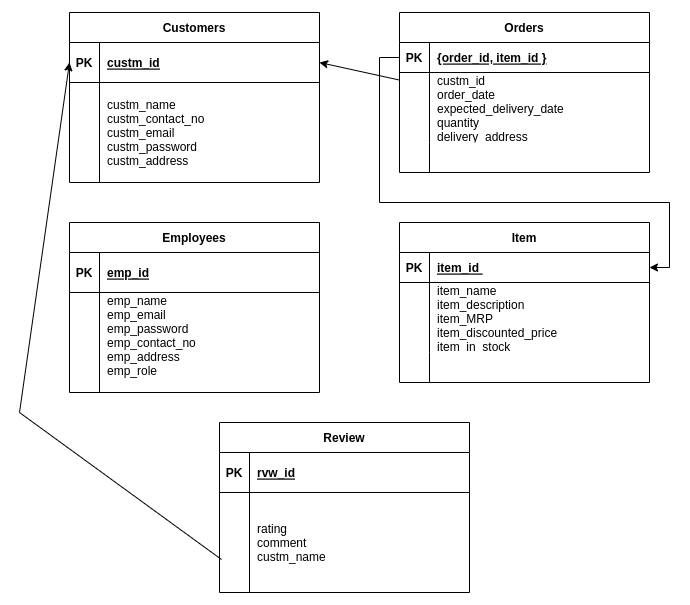

The diagram above was exported from draw.io. Its source (the exported page's mxGraphModel, read from the mxfile embedded in the PNG):
<mxGraphModel dx="868" dy="432" grid="1" gridSize="10" guides="1" tooltips="1" connect="1" arrows="1" fold="1" page="1" pageScale="1" pageWidth="850" pageHeight="1100" math="0" shadow="0" extFonts="Permanent Marker^https://fonts.googleapis.com/css?family=Permanent+Marker">
  <root>
    <mxCell id="0" />
    <mxCell id="1" parent="0" />
    <mxCell id="C-vyLk0tnHw3VtMMgP7b-2" value="Orders" style="shape=table;startSize=30;container=1;collapsible=1;childLayout=tableLayout;fixedRows=1;rowLines=0;fontStyle=1;align=center;resizeLast=1;" parent="1" vertex="1">
      <mxGeometry x="450" y="120" width="250" height="160" as="geometry" />
    </mxCell>
    <mxCell id="C-vyLk0tnHw3VtMMgP7b-3" value="" style="shape=partialRectangle;collapsible=0;dropTarget=0;pointerEvents=0;fillColor=none;points=[[0,0.5],[1,0.5]];portConstraint=eastwest;top=0;left=0;right=0;bottom=1;" parent="C-vyLk0tnHw3VtMMgP7b-2" vertex="1">
      <mxGeometry y="30" width="250" height="30" as="geometry" />
    </mxCell>
    <mxCell id="C-vyLk0tnHw3VtMMgP7b-4" value="PK" style="shape=partialRectangle;overflow=hidden;connectable=0;fillColor=none;top=0;left=0;bottom=0;right=0;fontStyle=1;" parent="C-vyLk0tnHw3VtMMgP7b-3" vertex="1">
      <mxGeometry width="30" height="30" as="geometry">
        <mxRectangle width="30" height="30" as="alternateBounds" />
      </mxGeometry>
    </mxCell>
    <mxCell id="C-vyLk0tnHw3VtMMgP7b-5" value="{order_id, item_id }" style="shape=partialRectangle;overflow=hidden;connectable=0;fillColor=none;top=0;left=0;bottom=0;right=0;align=left;spacingLeft=6;fontStyle=5;" parent="C-vyLk0tnHw3VtMMgP7b-3" vertex="1">
      <mxGeometry x="30" width="220" height="30" as="geometry">
        <mxRectangle width="220" height="30" as="alternateBounds" />
      </mxGeometry>
    </mxCell>
    <mxCell id="C-vyLk0tnHw3VtMMgP7b-6" value="" style="shape=partialRectangle;collapsible=0;dropTarget=0;pointerEvents=0;fillColor=none;points=[[0,0.5],[1,0.5]];portConstraint=eastwest;top=0;left=0;right=0;bottom=0;" parent="C-vyLk0tnHw3VtMMgP7b-2" vertex="1">
      <mxGeometry y="60" width="250" height="70" as="geometry" />
    </mxCell>
    <mxCell id="C-vyLk0tnHw3VtMMgP7b-7" value="" style="shape=partialRectangle;overflow=hidden;connectable=0;fillColor=none;top=0;left=0;bottom=0;right=0;" parent="C-vyLk0tnHw3VtMMgP7b-6" vertex="1">
      <mxGeometry width="30" height="70" as="geometry">
        <mxRectangle width="30" height="70" as="alternateBounds" />
      </mxGeometry>
    </mxCell>
    <mxCell id="C-vyLk0tnHw3VtMMgP7b-8" value="custm_id &#10;order_date &#10;expected_delivery_date &#10;quantity &#10;delivery_address" style="shape=partialRectangle;overflow=hidden;connectable=0;fillColor=none;top=0;left=0;bottom=0;right=0;align=left;spacingLeft=6;" parent="C-vyLk0tnHw3VtMMgP7b-6" vertex="1">
      <mxGeometry x="30" width="220" height="70" as="geometry">
        <mxRectangle width="220" height="70" as="alternateBounds" />
      </mxGeometry>
    </mxCell>
    <mxCell id="C-vyLk0tnHw3VtMMgP7b-9" value="" style="shape=partialRectangle;collapsible=0;dropTarget=0;pointerEvents=0;fillColor=none;points=[[0,0.5],[1,0.5]];portConstraint=eastwest;top=0;left=0;right=0;bottom=0;" parent="C-vyLk0tnHw3VtMMgP7b-2" vertex="1">
      <mxGeometry y="130" width="250" height="30" as="geometry" />
    </mxCell>
    <mxCell id="C-vyLk0tnHw3VtMMgP7b-10" value="" style="shape=partialRectangle;overflow=hidden;connectable=0;fillColor=none;top=0;left=0;bottom=0;right=0;" parent="C-vyLk0tnHw3VtMMgP7b-9" vertex="1">
      <mxGeometry width="30" height="30" as="geometry">
        <mxRectangle width="30" height="30" as="alternateBounds" />
      </mxGeometry>
    </mxCell>
    <mxCell id="C-vyLk0tnHw3VtMMgP7b-11" value="" style="shape=partialRectangle;overflow=hidden;connectable=0;fillColor=none;top=0;left=0;bottom=0;right=0;align=left;spacingLeft=6;" parent="C-vyLk0tnHw3VtMMgP7b-9" vertex="1">
      <mxGeometry x="30" width="220" height="30" as="geometry">
        <mxRectangle width="220" height="30" as="alternateBounds" />
      </mxGeometry>
    </mxCell>
    <mxCell id="C-vyLk0tnHw3VtMMgP7b-13" value="Item" style="shape=table;startSize=30;container=1;collapsible=1;childLayout=tableLayout;fixedRows=1;rowLines=0;fontStyle=1;align=center;resizeLast=1;" parent="1" vertex="1">
      <mxGeometry x="450" y="330" width="250" height="160" as="geometry" />
    </mxCell>
    <mxCell id="C-vyLk0tnHw3VtMMgP7b-14" value="" style="shape=partialRectangle;collapsible=0;dropTarget=0;pointerEvents=0;fillColor=none;points=[[0,0.5],[1,0.5]];portConstraint=eastwest;top=0;left=0;right=0;bottom=1;" parent="C-vyLk0tnHw3VtMMgP7b-13" vertex="1">
      <mxGeometry y="30" width="250" height="30" as="geometry" />
    </mxCell>
    <mxCell id="C-vyLk0tnHw3VtMMgP7b-15" value="PK" style="shape=partialRectangle;overflow=hidden;connectable=0;fillColor=none;top=0;left=0;bottom=0;right=0;fontStyle=1;" parent="C-vyLk0tnHw3VtMMgP7b-14" vertex="1">
      <mxGeometry width="30" height="30" as="geometry">
        <mxRectangle width="30" height="30" as="alternateBounds" />
      </mxGeometry>
    </mxCell>
    <mxCell id="C-vyLk0tnHw3VtMMgP7b-16" value="item_id " style="shape=partialRectangle;overflow=hidden;connectable=0;fillColor=none;top=0;left=0;bottom=0;right=0;align=left;spacingLeft=6;fontStyle=5;" parent="C-vyLk0tnHw3VtMMgP7b-14" vertex="1">
      <mxGeometry x="30" width="220" height="30" as="geometry">
        <mxRectangle width="220" height="30" as="alternateBounds" />
      </mxGeometry>
    </mxCell>
    <mxCell id="C-vyLk0tnHw3VtMMgP7b-17" value="" style="shape=partialRectangle;collapsible=0;dropTarget=0;pointerEvents=0;fillColor=none;points=[[0,0.5],[1,0.5]];portConstraint=eastwest;top=0;left=0;right=0;bottom=0;" parent="C-vyLk0tnHw3VtMMgP7b-13" vertex="1">
      <mxGeometry y="60" width="250" height="70" as="geometry" />
    </mxCell>
    <mxCell id="C-vyLk0tnHw3VtMMgP7b-18" value="" style="shape=partialRectangle;overflow=hidden;connectable=0;fillColor=none;top=0;left=0;bottom=0;right=0;" parent="C-vyLk0tnHw3VtMMgP7b-17" vertex="1">
      <mxGeometry width="30" height="70" as="geometry">
        <mxRectangle width="30" height="70" as="alternateBounds" />
      </mxGeometry>
    </mxCell>
    <mxCell id="C-vyLk0tnHw3VtMMgP7b-19" value="item_name&#10;item_description&#10;item_MRP&#10;item_discounted_price&#10;item_in_stock&#10;item_keywords&#10;" style="shape=partialRectangle;overflow=hidden;connectable=0;fillColor=none;top=0;left=0;bottom=0;right=0;align=left;spacingLeft=6;" parent="C-vyLk0tnHw3VtMMgP7b-17" vertex="1">
      <mxGeometry x="30" width="220" height="70" as="geometry">
        <mxRectangle width="220" height="70" as="alternateBounds" />
      </mxGeometry>
    </mxCell>
    <mxCell id="C-vyLk0tnHw3VtMMgP7b-20" value="" style="shape=partialRectangle;collapsible=0;dropTarget=0;pointerEvents=0;fillColor=none;points=[[0,0.5],[1,0.5]];portConstraint=eastwest;top=0;left=0;right=0;bottom=0;" parent="C-vyLk0tnHw3VtMMgP7b-13" vertex="1">
      <mxGeometry y="130" width="250" height="30" as="geometry" />
    </mxCell>
    <mxCell id="C-vyLk0tnHw3VtMMgP7b-21" value="" style="shape=partialRectangle;overflow=hidden;connectable=0;fillColor=none;top=0;left=0;bottom=0;right=0;" parent="C-vyLk0tnHw3VtMMgP7b-20" vertex="1">
      <mxGeometry width="30" height="30" as="geometry">
        <mxRectangle width="30" height="30" as="alternateBounds" />
      </mxGeometry>
    </mxCell>
    <mxCell id="C-vyLk0tnHw3VtMMgP7b-22" value="" style="shape=partialRectangle;overflow=hidden;connectable=0;fillColor=none;top=0;left=0;bottom=0;right=0;align=left;spacingLeft=6;" parent="C-vyLk0tnHw3VtMMgP7b-20" vertex="1">
      <mxGeometry x="30" width="220" height="30" as="geometry">
        <mxRectangle width="220" height="30" as="alternateBounds" />
      </mxGeometry>
    </mxCell>
    <mxCell id="C-vyLk0tnHw3VtMMgP7b-23" value="Customers" style="shape=table;startSize=30;container=1;collapsible=1;childLayout=tableLayout;fixedRows=1;rowLines=0;fontStyle=1;align=center;resizeLast=1;" parent="1" vertex="1">
      <mxGeometry x="120" y="120" width="250" height="170" as="geometry" />
    </mxCell>
    <mxCell id="C-vyLk0tnHw3VtMMgP7b-24" value="" style="shape=partialRectangle;collapsible=0;dropTarget=0;pointerEvents=0;fillColor=none;points=[[0,0.5],[1,0.5]];portConstraint=eastwest;top=0;left=0;right=0;bottom=1;" parent="C-vyLk0tnHw3VtMMgP7b-23" vertex="1">
      <mxGeometry y="30" width="250" height="40" as="geometry" />
    </mxCell>
    <mxCell id="C-vyLk0tnHw3VtMMgP7b-25" value="PK" style="shape=partialRectangle;overflow=hidden;connectable=0;fillColor=none;top=0;left=0;bottom=0;right=0;fontStyle=1;" parent="C-vyLk0tnHw3VtMMgP7b-24" vertex="1">
      <mxGeometry width="30" height="40" as="geometry">
        <mxRectangle width="30" height="40" as="alternateBounds" />
      </mxGeometry>
    </mxCell>
    <mxCell id="C-vyLk0tnHw3VtMMgP7b-26" value="custm_id" style="shape=partialRectangle;overflow=hidden;connectable=0;fillColor=none;top=0;left=0;bottom=0;right=0;align=left;spacingLeft=6;fontStyle=5;" parent="C-vyLk0tnHw3VtMMgP7b-24" vertex="1">
      <mxGeometry x="30" width="220" height="40" as="geometry">
        <mxRectangle width="220" height="40" as="alternateBounds" />
      </mxGeometry>
    </mxCell>
    <mxCell id="C-vyLk0tnHw3VtMMgP7b-27" value="" style="shape=partialRectangle;collapsible=0;dropTarget=0;pointerEvents=0;fillColor=none;points=[[0,0.5],[1,0.5]];portConstraint=eastwest;top=0;left=0;right=0;bottom=0;" parent="C-vyLk0tnHw3VtMMgP7b-23" vertex="1">
      <mxGeometry y="70" width="250" height="100" as="geometry" />
    </mxCell>
    <mxCell id="C-vyLk0tnHw3VtMMgP7b-28" value="" style="shape=partialRectangle;overflow=hidden;connectable=0;fillColor=none;top=0;left=0;bottom=0;right=0;" parent="C-vyLk0tnHw3VtMMgP7b-27" vertex="1">
      <mxGeometry width="30" height="100" as="geometry">
        <mxRectangle width="30" height="100" as="alternateBounds" />
      </mxGeometry>
    </mxCell>
    <mxCell id="C-vyLk0tnHw3VtMMgP7b-29" value="custm_name &#10;custm_contact_no&#10;custm_email&#10;custm_password&#10;custm_address" style="shape=partialRectangle;overflow=hidden;connectable=0;fillColor=none;top=0;left=0;bottom=0;right=0;align=left;spacingLeft=6;" parent="C-vyLk0tnHw3VtMMgP7b-27" vertex="1">
      <mxGeometry x="30" width="220" height="100" as="geometry">
        <mxRectangle width="220" height="100" as="alternateBounds" />
      </mxGeometry>
    </mxCell>
    <mxCell id="dOd5_Rpvg5A_1BfPtgw--2" value="Review" style="shape=table;startSize=30;container=1;collapsible=1;childLayout=tableLayout;fixedRows=1;rowLines=0;fontStyle=1;align=center;resizeLast=1;" vertex="1" parent="1">
      <mxGeometry x="270" y="530" width="250" height="170" as="geometry" />
    </mxCell>
    <mxCell id="dOd5_Rpvg5A_1BfPtgw--3" value="" style="shape=partialRectangle;collapsible=0;dropTarget=0;pointerEvents=0;fillColor=none;points=[[0,0.5],[1,0.5]];portConstraint=eastwest;top=0;left=0;right=0;bottom=1;" vertex="1" parent="dOd5_Rpvg5A_1BfPtgw--2">
      <mxGeometry y="30" width="250" height="40" as="geometry" />
    </mxCell>
    <mxCell id="dOd5_Rpvg5A_1BfPtgw--4" value="PK" style="shape=partialRectangle;overflow=hidden;connectable=0;fillColor=none;top=0;left=0;bottom=0;right=0;fontStyle=1;" vertex="1" parent="dOd5_Rpvg5A_1BfPtgw--3">
      <mxGeometry width="30" height="40" as="geometry">
        <mxRectangle width="30" height="40" as="alternateBounds" />
      </mxGeometry>
    </mxCell>
    <mxCell id="dOd5_Rpvg5A_1BfPtgw--5" value="rvw_id" style="shape=partialRectangle;overflow=hidden;connectable=0;fillColor=none;top=0;left=0;bottom=0;right=0;align=left;spacingLeft=6;fontStyle=5;" vertex="1" parent="dOd5_Rpvg5A_1BfPtgw--3">
      <mxGeometry x="30" width="220" height="40" as="geometry">
        <mxRectangle width="220" height="40" as="alternateBounds" />
      </mxGeometry>
    </mxCell>
    <mxCell id="dOd5_Rpvg5A_1BfPtgw--6" value="" style="shape=partialRectangle;collapsible=0;dropTarget=0;pointerEvents=0;fillColor=none;points=[[0,0.5],[1,0.5]];portConstraint=eastwest;top=0;left=0;right=0;bottom=0;" vertex="1" parent="dOd5_Rpvg5A_1BfPtgw--2">
      <mxGeometry y="70" width="250" height="100" as="geometry" />
    </mxCell>
    <mxCell id="dOd5_Rpvg5A_1BfPtgw--7" value="" style="shape=partialRectangle;overflow=hidden;connectable=0;fillColor=none;top=0;left=0;bottom=0;right=0;" vertex="1" parent="dOd5_Rpvg5A_1BfPtgw--6">
      <mxGeometry width="30" height="100" as="geometry">
        <mxRectangle width="30" height="100" as="alternateBounds" />
      </mxGeometry>
    </mxCell>
    <mxCell id="dOd5_Rpvg5A_1BfPtgw--8" value="rating&#10;comment&#10;custm_name" style="shape=partialRectangle;overflow=hidden;connectable=0;fillColor=none;top=0;left=0;bottom=0;right=0;align=left;spacingLeft=6;" vertex="1" parent="dOd5_Rpvg5A_1BfPtgw--6">
      <mxGeometry x="30" width="220" height="100" as="geometry">
        <mxRectangle width="220" height="100" as="alternateBounds" />
      </mxGeometry>
    </mxCell>
    <mxCell id="dOd5_Rpvg5A_1BfPtgw--9" value="Employees" style="shape=table;startSize=30;container=1;collapsible=1;childLayout=tableLayout;fixedRows=1;rowLines=0;fontStyle=1;align=center;resizeLast=1;" vertex="1" parent="1">
      <mxGeometry x="120" y="330" width="250" height="170" as="geometry" />
    </mxCell>
    <mxCell id="dOd5_Rpvg5A_1BfPtgw--10" value="" style="shape=partialRectangle;collapsible=0;dropTarget=0;pointerEvents=0;fillColor=none;points=[[0,0.5],[1,0.5]];portConstraint=eastwest;top=0;left=0;right=0;bottom=1;" vertex="1" parent="dOd5_Rpvg5A_1BfPtgw--9">
      <mxGeometry y="30" width="250" height="40" as="geometry" />
    </mxCell>
    <mxCell id="dOd5_Rpvg5A_1BfPtgw--11" value="PK" style="shape=partialRectangle;overflow=hidden;connectable=0;fillColor=none;top=0;left=0;bottom=0;right=0;fontStyle=1;" vertex="1" parent="dOd5_Rpvg5A_1BfPtgw--10">
      <mxGeometry width="30" height="40" as="geometry">
        <mxRectangle width="30" height="40" as="alternateBounds" />
      </mxGeometry>
    </mxCell>
    <mxCell id="dOd5_Rpvg5A_1BfPtgw--12" value="emp_id" style="shape=partialRectangle;overflow=hidden;connectable=0;fillColor=none;top=0;left=0;bottom=0;right=0;align=left;spacingLeft=6;fontStyle=5;" vertex="1" parent="dOd5_Rpvg5A_1BfPtgw--10">
      <mxGeometry x="30" width="220" height="40" as="geometry">
        <mxRectangle width="220" height="40" as="alternateBounds" />
      </mxGeometry>
    </mxCell>
    <mxCell id="dOd5_Rpvg5A_1BfPtgw--13" value="" style="shape=partialRectangle;collapsible=0;dropTarget=0;pointerEvents=0;fillColor=none;points=[[0,0.5],[1,0.5]];portConstraint=eastwest;top=0;left=0;right=0;bottom=0;" vertex="1" parent="dOd5_Rpvg5A_1BfPtgw--9">
      <mxGeometry y="70" width="250" height="100" as="geometry" />
    </mxCell>
    <mxCell id="dOd5_Rpvg5A_1BfPtgw--14" value="" style="shape=partialRectangle;overflow=hidden;connectable=0;fillColor=none;top=0;left=0;bottom=0;right=0;" vertex="1" parent="dOd5_Rpvg5A_1BfPtgw--13">
      <mxGeometry width="30" height="100" as="geometry">
        <mxRectangle width="30" height="100" as="alternateBounds" />
      </mxGeometry>
    </mxCell>
    <mxCell id="dOd5_Rpvg5A_1BfPtgw--15" value="emp_name&#10;emp_email&#10;emp_password&#10;emp_contact_no&#10;emp_address&#10;emp_role&#10;&#10;" style="shape=partialRectangle;overflow=hidden;connectable=0;fillColor=none;top=0;left=0;bottom=0;right=0;align=left;spacingLeft=6;" vertex="1" parent="dOd5_Rpvg5A_1BfPtgw--13">
      <mxGeometry x="30" width="220" height="100" as="geometry">
        <mxRectangle width="220" height="100" as="alternateBounds" />
      </mxGeometry>
    </mxCell>
    <mxCell id="dOd5_Rpvg5A_1BfPtgw--17" value="" style="endArrow=classic;html=1;rounded=0;entryX=1;entryY=0.5;entryDx=0;entryDy=0;" edge="1" parent="1" source="C-vyLk0tnHw3VtMMgP7b-6" target="C-vyLk0tnHw3VtMMgP7b-24">
      <mxGeometry width="50" height="50" relative="1" as="geometry">
        <mxPoint x="450" y="210" as="sourcePoint" />
        <mxPoint x="400" y="260" as="targetPoint" />
      </mxGeometry>
    </mxCell>
    <mxCell id="dOd5_Rpvg5A_1BfPtgw--20" value="" style="endArrow=classic;html=1;rounded=0;entryX=0;entryY=0.5;entryDx=0;entryDy=0;exitX=0.008;exitY=0.67;exitDx=0;exitDy=0;exitPerimeter=0;" edge="1" parent="1" source="dOd5_Rpvg5A_1BfPtgw--6" target="C-vyLk0tnHw3VtMMgP7b-24">
      <mxGeometry width="50" height="50" relative="1" as="geometry">
        <mxPoint x="100" y="730" as="sourcePoint" />
        <mxPoint x="410" y="480" as="targetPoint" />
        <Array as="points">
          <mxPoint x="70" y="520" />
        </Array>
      </mxGeometry>
    </mxCell>
    <mxCell id="dOd5_Rpvg5A_1BfPtgw--19" style="edgeStyle=orthogonalEdgeStyle;rounded=0;orthogonalLoop=1;jettySize=auto;html=1;entryX=1;entryY=0.5;entryDx=0;entryDy=0;" edge="1" parent="1" source="C-vyLk0tnHw3VtMMgP7b-3" target="C-vyLk0tnHw3VtMMgP7b-14">
      <mxGeometry relative="1" as="geometry">
        <mxPoint x="740" y="170" as="sourcePoint" />
        <Array as="points">
          <mxPoint x="430" y="165" />
          <mxPoint x="430" y="310" />
          <mxPoint x="720" y="310" />
          <mxPoint x="720" y="375" />
        </Array>
      </mxGeometry>
    </mxCell>
  </root>
</mxGraphModel>